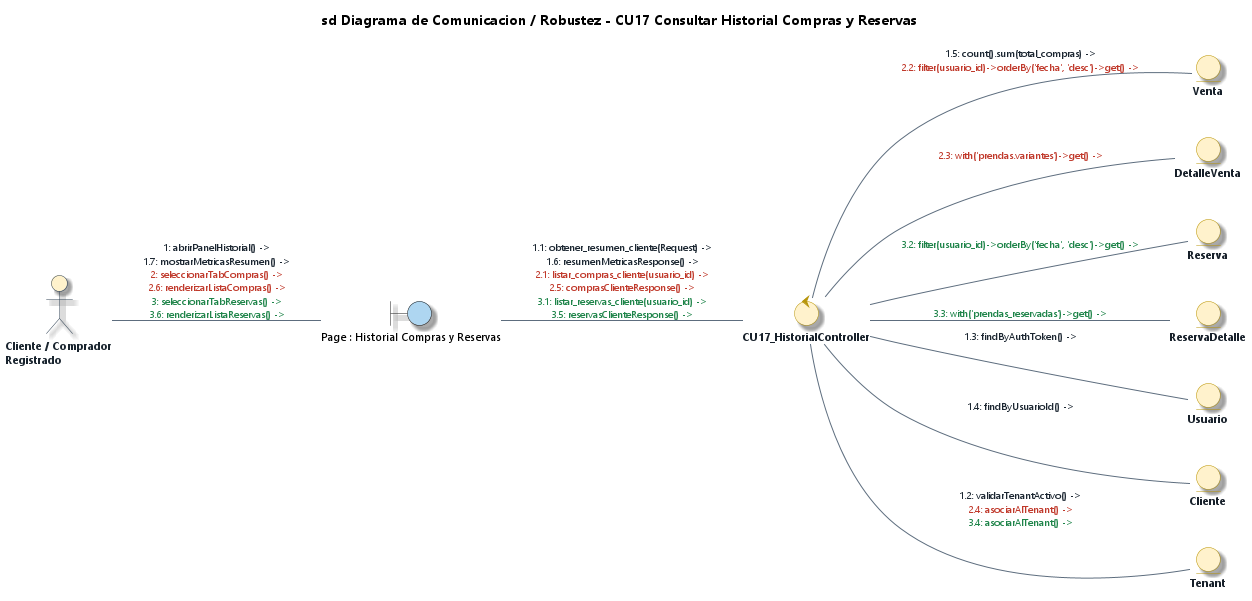

The diagram above was rendered by PlantUML. Its source (embedded in the PNG):
@startuml Diagrama_Robustez_CU17_Consultar_Historial_Compras_Reservas_EA
' DIAGRAMA DE ROBUSTEZ Y COMUNICACIÓN (BCE) - CU17
' Caso de Uso: CU17 - Consultar Historial de Compras y Reservas
' Estilo: Enterprise Architect 15 / 16 (Notación de Ivar Jacobson / ICONIX)
' Proyecto: ECOMMERCE_TIENDA (SaaS Multi-Tenant)

title **sd Diagrama de Comunicacion / Robustez - CU17 Consultar Historial Compras y Reservas**

left to right direction

' --- CONFIGURACIÓN DE ESTILO ENTERPRISE ARCHITECT ---
skinparam backgroundColor #FFFFFF
skinparam defaultFontName "Segoe UI"
skinparam defaultFontSize 11
skinparam shadowing true
skinparam roundcorner 12

skinparam actor {
    BackgroundColor #FFF2CC
    BorderColor #2C3E50
    FontColor #1A252F
    FontStyle bold
}

skinparam control {
    BackgroundColor #FFF2CC
    BorderColor #B7950B
    FontColor #17202A
    FontStyle bold
}

skinparam entity {
    BackgroundColor #FFF2CC
    BorderColor #B7950B
    FontColor #17202A
    FontStyle bold
}

skinparam arrow {
    Color #5D6D7E
    FontColor #1B2631
    FontSize 10
}

' 1. ACTOR
actor "Cliente / Comprador\nRegistrado" as ActCliente

' 2. VISTAS REALES DEL FRONTEND (BOUNDARIES)
boundary "Page : Historial Compras y Reservas" as B_HistView #AED6F1

' 3. CONTROLADOR REAL DEL BACKEND (CONTROL) - 1 Solo Controlador Físico
control "CU17_HistorialController" as C_Hist

' 4. ENTIDADES REALES UTILIZADAS (ENTITIES) - Coinciden 1-a-1 con el Controller
entity "Venta" as E_Venta
entity "DetalleVenta" as E_DetVenta
entity "Reserva" as E_Reserva
entity "ReservaDetalle" as E_DetReserva
entity "Usuario" as E_User
entity "Cliente" as E_Cliente
entity "Tenant" as E_Tenant

' ==============================================================================
' COMUNICACIONES UNIFICADAS (1 LÍNEA ÚNICA POR ASOCIACIÓN)
' Mensajes ordenados secuencialmente y coloreados por flujo
' ==============================================================================

' --- 1. INTERACCIÓN ACTOR -> BOUNDARY ---
ActCliente -- B_HistView : <font color="#1B2631">1: abrirPanelHistorial() -></font>\n<font color="#1B2631">1.7: mostrarMetricasResumen() -></font>\n<font color="#C0392B">2: seleccionarTabCompras() -></font>\n<font color="#C0392B">2.6: renderizarListaCompras() -></font>\n<font color="#1E8449">3: seleccionarTabReservas() -></font>\n<font color="#1E8449">3.6: renderizarListaReservas() -></font>

' --- 2. INVOCACIÓN BOUNDARY -> CONTROL ---
B_HistView -- C_Hist : <font color="#1B2631">1.1: obtener_resumen_cliente(Request) -></font>\n<font color="#1B2631">1.6: resumenMetricasResponse() -></font>\n<font color="#C0392B">2.1: listar_compras_cliente(usuario_id) -></font>\n<font color="#C0392B">2.5: comprasClienteResponse() -></font>\n<font color="#1E8449">3.1: listar_reservas_cliente(usuario_id) -></font>\n<font color="#1E8449">3.5: reservasClienteResponse() -></font>

' --- 3. ACCESO A DATOS CONTROL -> ENTITY ---
C_Hist -- E_Tenant : <font color="#1B2631">1.2: validarTenantActivo() -></font>\n<font color="#C0392B">2.4: asociarAlTenant() -></font>\n<font color="#1E8449">3.4: asociarAlTenant() -></font>
C_Hist -- E_User : <font color="#1B2631">1.3: findByAuthToken() -></font>
C_Hist -- E_Cliente : <font color="#1B2631">1.4: findByUsuarioId() -></font>
C_Hist -- E_Venta : <font color="#1B2631">1.5: count().sum(total_compras) -></font>\n<font color="#C0392B">2.2: filter(usuario_id)->orderBy('fecha', 'desc')->get() -></font>
C_Hist -- E_DetVenta : <font color="#C0392B">2.3: with('prendas.variantes')->get() -></font>
C_Hist -- E_Reserva : <font color="#1E8449">3.2: filter(usuario_id)->orderBy('fecha', 'desc')->get() -></font>
C_Hist -- E_DetReserva : <font color="#1E8449">3.3: with('prendas_reservadas')->get() -></font>

@enduml